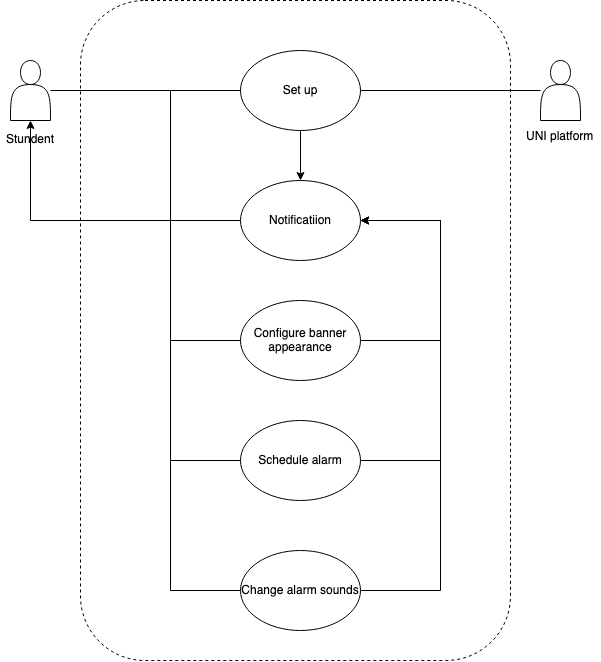

The diagram above was exported from draw.io. Its source (the exported page's mxGraphModel, read from the mxfile embedded in the PNG):
<mxGraphModel dx="1310" dy="678" grid="1" gridSize="10" guides="1" tooltips="1" connect="1" arrows="1" fold="1" page="1" pageScale="1" pageWidth="850" pageHeight="1100" math="0" shadow="0">
  <root>
    <mxCell id="0" />
    <mxCell id="1" parent="0" />
    <mxCell id="A7MYicg-Etjj9Y2h9_KR-3" value="" style="shape=actor;whiteSpace=wrap;html=1;" vertex="1" parent="1">
      <mxGeometry x="80" y="250" width="40" height="60" as="geometry" />
    </mxCell>
    <mxCell id="A7MYicg-Etjj9Y2h9_KR-4" value="Stundent&#10;" style="text;strokeColor=none;fillColor=none;align=left;verticalAlign=middle;spacingLeft=4;spacingRight=4;overflow=hidden;points=[[0,0.5],[1,0.5]];portConstraint=eastwest;rotatable=0;" vertex="1" parent="1">
      <mxGeometry x="70" y="320" width="80" height="30" as="geometry" />
    </mxCell>
    <mxCell id="A7MYicg-Etjj9Y2h9_KR-5" value="" style="rounded=1;whiteSpace=wrap;html=1;dashed=1;" vertex="1" parent="1">
      <mxGeometry x="150" y="190" width="430" height="660" as="geometry" />
    </mxCell>
    <mxCell id="A7MYicg-Etjj9Y2h9_KR-6" value="" style="shape=actor;whiteSpace=wrap;html=1;" vertex="1" parent="1">
      <mxGeometry x="610" y="250" width="40" height="60" as="geometry" />
    </mxCell>
    <mxCell id="A7MYicg-Etjj9Y2h9_KR-7" value="UNI platform" style="text;strokeColor=none;fillColor=none;align=left;verticalAlign=middle;spacingLeft=4;spacingRight=4;overflow=hidden;points=[[0,0.5],[1,0.5]];portConstraint=eastwest;rotatable=0;" vertex="1" parent="1">
      <mxGeometry x="590" y="310" width="80" height="30" as="geometry" />
    </mxCell>
    <mxCell id="A7MYicg-Etjj9Y2h9_KR-15" style="edgeStyle=orthogonalEdgeStyle;rounded=0;orthogonalLoop=1;jettySize=auto;html=1;exitX=0.5;exitY=1;exitDx=0;exitDy=0;entryX=0.5;entryY=0;entryDx=0;entryDy=0;" edge="1" parent="1" source="A7MYicg-Etjj9Y2h9_KR-8" target="A7MYicg-Etjj9Y2h9_KR-14">
      <mxGeometry relative="1" as="geometry" />
    </mxCell>
    <mxCell id="A7MYicg-Etjj9Y2h9_KR-8" value="" style="ellipse;whiteSpace=wrap;html=1;" vertex="1" parent="1">
      <mxGeometry x="310" y="240" width="120" height="80" as="geometry" />
    </mxCell>
    <mxCell id="A7MYicg-Etjj9Y2h9_KR-9" value="Set up" style="text;html=1;strokeColor=none;fillColor=none;align=center;verticalAlign=middle;whiteSpace=wrap;rounded=0;" vertex="1" parent="1">
      <mxGeometry x="340" y="265" width="60" height="30" as="geometry" />
    </mxCell>
    <mxCell id="A7MYicg-Etjj9Y2h9_KR-10" value="" style="endArrow=none;html=1;rounded=0;entryX=0;entryY=0.5;entryDx=0;entryDy=0;" edge="1" parent="1" source="A7MYicg-Etjj9Y2h9_KR-3" target="A7MYicg-Etjj9Y2h9_KR-8">
      <mxGeometry width="50" height="50" relative="1" as="geometry">
        <mxPoint x="300" y="330" as="sourcePoint" />
        <mxPoint x="220" y="280" as="targetPoint" />
        <Array as="points" />
      </mxGeometry>
    </mxCell>
    <mxCell id="A7MYicg-Etjj9Y2h9_KR-12" value="" style="endArrow=none;html=1;rounded=0;entryX=1;entryY=0.5;entryDx=0;entryDy=0;" edge="1" parent="1" source="A7MYicg-Etjj9Y2h9_KR-6" target="A7MYicg-Etjj9Y2h9_KR-8">
      <mxGeometry width="50" height="50" relative="1" as="geometry">
        <mxPoint x="270" y="360" as="sourcePoint" />
        <mxPoint x="480" y="280" as="targetPoint" />
      </mxGeometry>
    </mxCell>
    <mxCell id="A7MYicg-Etjj9Y2h9_KR-17" style="edgeStyle=orthogonalEdgeStyle;rounded=0;orthogonalLoop=1;jettySize=auto;html=1;exitX=0;exitY=0.5;exitDx=0;exitDy=0;entryX=0.5;entryY=1;entryDx=0;entryDy=0;" edge="1" parent="1" source="A7MYicg-Etjj9Y2h9_KR-14" target="A7MYicg-Etjj9Y2h9_KR-3">
      <mxGeometry relative="1" as="geometry" />
    </mxCell>
    <mxCell id="A7MYicg-Etjj9Y2h9_KR-14" value="" style="ellipse;whiteSpace=wrap;html=1;" vertex="1" parent="1">
      <mxGeometry x="310" y="370" width="120" height="80" as="geometry" />
    </mxCell>
    <mxCell id="A7MYicg-Etjj9Y2h9_KR-16" value="Notificatiion" style="text;html=1;strokeColor=none;fillColor=none;align=center;verticalAlign=middle;whiteSpace=wrap;rounded=0;" vertex="1" parent="1">
      <mxGeometry x="340" y="395" width="60" height="30" as="geometry" />
    </mxCell>
    <mxCell id="A7MYicg-Etjj9Y2h9_KR-32" style="edgeStyle=orthogonalEdgeStyle;rounded=0;orthogonalLoop=1;jettySize=auto;html=1;exitX=1;exitY=0.5;exitDx=0;exitDy=0;entryX=1;entryY=0.5;entryDx=0;entryDy=0;" edge="1" parent="1" source="A7MYicg-Etjj9Y2h9_KR-18" target="A7MYicg-Etjj9Y2h9_KR-14">
      <mxGeometry relative="1" as="geometry">
        <Array as="points">
          <mxPoint x="510" y="530" />
          <mxPoint x="510" y="410" />
        </Array>
      </mxGeometry>
    </mxCell>
    <mxCell id="A7MYicg-Etjj9Y2h9_KR-18" value="Configure banner appearance" style="ellipse;whiteSpace=wrap;html=1;" vertex="1" parent="1">
      <mxGeometry x="310" y="490" width="120" height="80" as="geometry" />
    </mxCell>
    <mxCell id="A7MYicg-Etjj9Y2h9_KR-28" style="edgeStyle=orthogonalEdgeStyle;rounded=0;orthogonalLoop=1;jettySize=auto;html=1;exitX=1;exitY=0.5;exitDx=0;exitDy=0;entryX=1;entryY=0.5;entryDx=0;entryDy=0;" edge="1" parent="1" source="A7MYicg-Etjj9Y2h9_KR-19" target="A7MYicg-Etjj9Y2h9_KR-14">
      <mxGeometry relative="1" as="geometry">
        <Array as="points">
          <mxPoint x="510" y="780" />
          <mxPoint x="510" y="410" />
        </Array>
      </mxGeometry>
    </mxCell>
    <mxCell id="A7MYicg-Etjj9Y2h9_KR-19" value="Change alarm sounds" style="ellipse;whiteSpace=wrap;html=1;" vertex="1" parent="1">
      <mxGeometry x="310" y="740" width="120" height="80" as="geometry" />
    </mxCell>
    <mxCell id="A7MYicg-Etjj9Y2h9_KR-30" style="edgeStyle=orthogonalEdgeStyle;rounded=0;orthogonalLoop=1;jettySize=auto;html=1;exitX=1;exitY=0.5;exitDx=0;exitDy=0;entryX=1;entryY=0.5;entryDx=0;entryDy=0;" edge="1" parent="1" source="A7MYicg-Etjj9Y2h9_KR-20" target="A7MYicg-Etjj9Y2h9_KR-14">
      <mxGeometry relative="1" as="geometry">
        <Array as="points">
          <mxPoint x="510" y="650" />
          <mxPoint x="510" y="410" />
        </Array>
      </mxGeometry>
    </mxCell>
    <mxCell id="A7MYicg-Etjj9Y2h9_KR-20" value="&lt;div&gt;Schedule alarm&lt;/div&gt;" style="ellipse;whiteSpace=wrap;html=1;" vertex="1" parent="1">
      <mxGeometry x="310" y="610" width="120" height="80" as="geometry" />
    </mxCell>
    <mxCell id="A7MYicg-Etjj9Y2h9_KR-23" value="" style="endArrow=none;html=1;rounded=0;exitX=0;exitY=0.5;exitDx=0;exitDy=0;" edge="1" parent="1" source="A7MYicg-Etjj9Y2h9_KR-18">
      <mxGeometry width="50" height="50" relative="1" as="geometry">
        <mxPoint x="210" y="560" as="sourcePoint" />
        <mxPoint x="240" y="280" as="targetPoint" />
        <Array as="points">
          <mxPoint x="240" y="530" />
        </Array>
      </mxGeometry>
    </mxCell>
    <mxCell id="A7MYicg-Etjj9Y2h9_KR-24" value="" style="endArrow=none;html=1;rounded=0;entryX=0;entryY=0.5;entryDx=0;entryDy=0;" edge="1" parent="1" target="A7MYicg-Etjj9Y2h9_KR-20">
      <mxGeometry width="50" height="50" relative="1" as="geometry">
        <mxPoint x="240" y="510" as="sourcePoint" />
        <mxPoint x="250" y="530" as="targetPoint" />
        <Array as="points">
          <mxPoint x="240" y="650" />
        </Array>
      </mxGeometry>
    </mxCell>
    <mxCell id="A7MYicg-Etjj9Y2h9_KR-25" value="" style="endArrow=none;html=1;rounded=0;exitX=0;exitY=0.5;exitDx=0;exitDy=0;" edge="1" parent="1" source="A7MYicg-Etjj9Y2h9_KR-19">
      <mxGeometry width="50" height="50" relative="1" as="geometry">
        <mxPoint x="210" y="750" as="sourcePoint" />
        <mxPoint x="240" y="650" as="targetPoint" />
        <Array as="points">
          <mxPoint x="240" y="780" />
        </Array>
      </mxGeometry>
    </mxCell>
  </root>
</mxGraphModel>